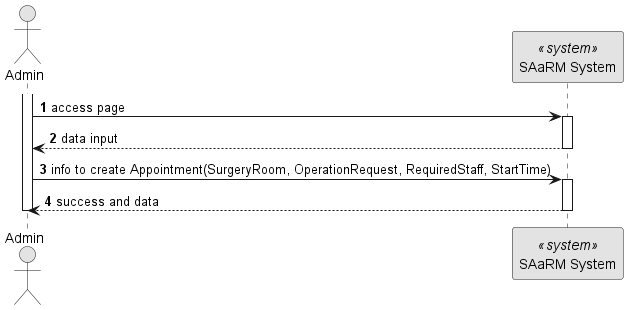

The diagram above was rendered by PlantUML. Its source (embedded in the PNG):
@startuml 5.1.8
skinparam monochrome true
skinparam packageStyle rectangle
skinparam shadowing false

autonumber

actor "Admin" as AD
participant "SAaRM System" as SYS <<system>>

activate AD
AD -> SYS: access page
activate SYS
SYS --> AD : data input
deactivate SYS
AD -> SYS : info to create Appointment(SurgeryRoom, OperationRequest, RequiredStaff, StartTime)
activate SYS
SYS --> AD : success and data

deactivate SYS

deactivate AD



@enduml